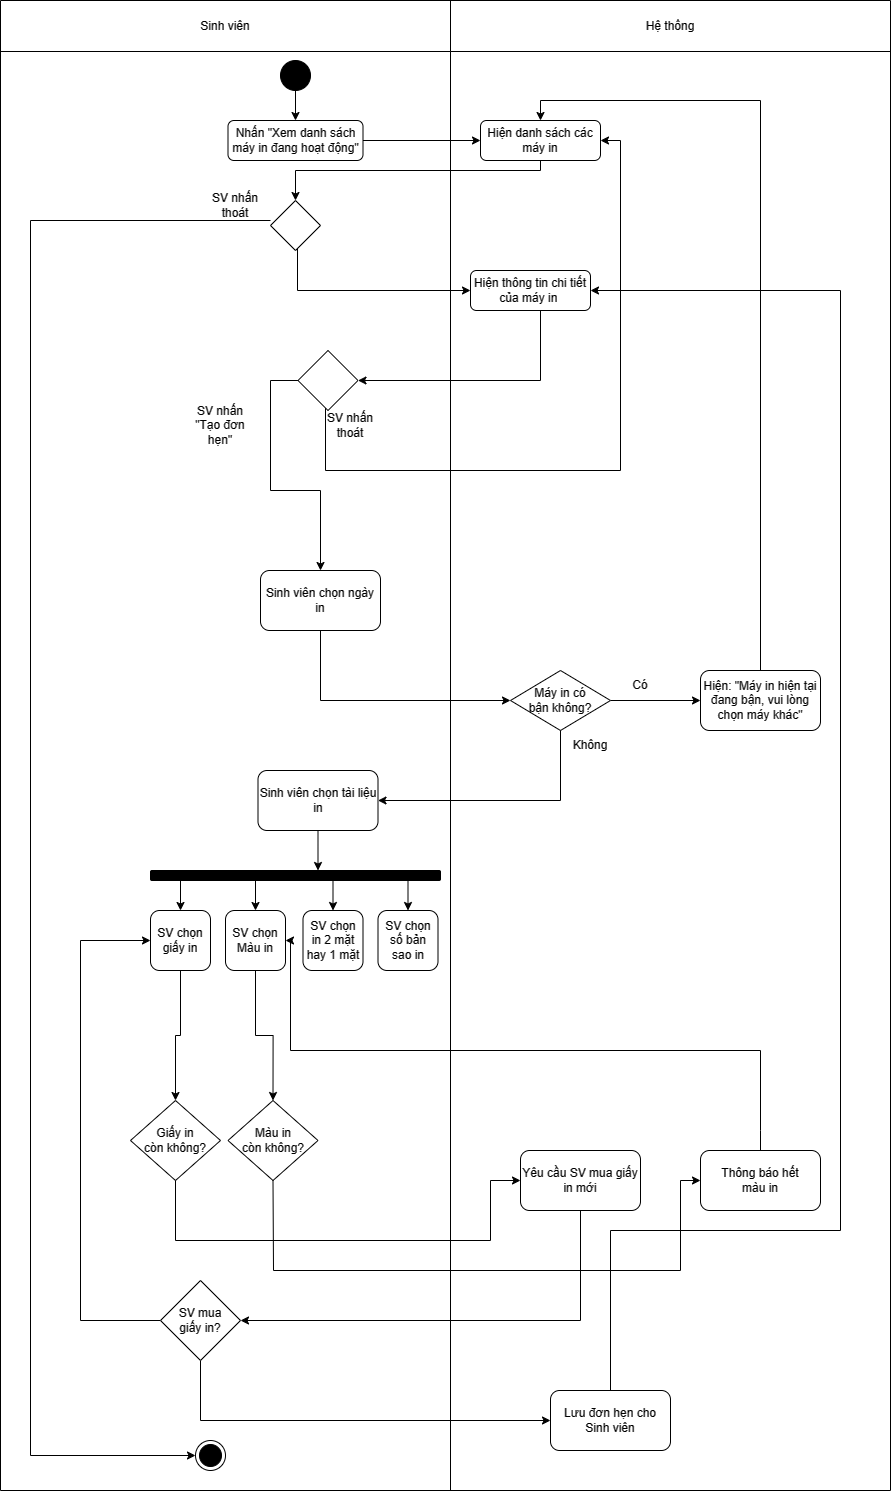

The diagram above was exported from draw.io. Its source (the exported page's mxGraphModel, read from the mxfile embedded in the PNG):
<mxGraphModel dx="1572" dy="918" grid="1" gridSize="10" guides="1" tooltips="1" connect="1" arrows="1" fold="1" page="1" pageScale="1" pageWidth="850" pageHeight="1100" math="0" shadow="0">
  <root>
    <mxCell id="0" />
    <mxCell id="1" parent="0" />
    <mxCell id="2" value="" style="shape=table;startSize=0;container=1;collapsible=0;childLayout=tableLayout;" vertex="1" parent="1">
      <mxGeometry x="90" y="120" width="890" height="1490" as="geometry" />
    </mxCell>
    <mxCell id="3" value="" style="shape=tableRow;horizontal=0;startSize=0;swimlaneHead=0;swimlaneBody=0;strokeColor=inherit;top=0;left=0;bottom=0;right=0;collapsible=0;dropTarget=0;fillColor=none;points=[[0,0.5],[1,0.5]];portConstraint=eastwest;" vertex="1" parent="2">
      <mxGeometry width="890" height="51" as="geometry" />
    </mxCell>
    <mxCell id="4" value="Sinh viên" style="shape=partialRectangle;html=1;whiteSpace=wrap;connectable=0;strokeColor=inherit;overflow=hidden;fillColor=none;top=0;left=0;bottom=0;right=0;pointerEvents=1;" vertex="1" parent="3">
      <mxGeometry width="450" height="51" as="geometry">
        <mxRectangle width="450" height="51" as="alternateBounds" />
      </mxGeometry>
    </mxCell>
    <mxCell id="5" value="Hệ thống" style="shape=partialRectangle;html=1;whiteSpace=wrap;connectable=0;strokeColor=inherit;overflow=hidden;fillColor=none;top=0;left=0;bottom=0;right=0;pointerEvents=1;" vertex="1" parent="3">
      <mxGeometry x="450" width="440" height="51" as="geometry">
        <mxRectangle width="440" height="51" as="alternateBounds" />
      </mxGeometry>
    </mxCell>
    <mxCell id="6" value="" style="shape=tableRow;horizontal=0;startSize=0;swimlaneHead=0;swimlaneBody=0;strokeColor=inherit;top=0;left=0;bottom=0;right=0;collapsible=0;dropTarget=0;fillColor=none;points=[[0,0.5],[1,0.5]];portConstraint=eastwest;" vertex="1" parent="2">
      <mxGeometry y="51" width="890" height="1439" as="geometry" />
    </mxCell>
    <mxCell id="7" value="" style="shape=partialRectangle;html=1;whiteSpace=wrap;connectable=0;strokeColor=inherit;overflow=hidden;fillColor=none;top=0;left=0;bottom=0;right=0;pointerEvents=1;" vertex="1" parent="6">
      <mxGeometry width="450" height="1439" as="geometry">
        <mxRectangle width="450" height="1439" as="alternateBounds" />
      </mxGeometry>
    </mxCell>
    <mxCell id="8" value="" style="shape=partialRectangle;html=1;whiteSpace=wrap;connectable=0;strokeColor=inherit;overflow=hidden;fillColor=none;top=0;left=0;bottom=0;right=0;pointerEvents=1;" vertex="1" parent="6">
      <mxGeometry x="450" width="440" height="1439" as="geometry">
        <mxRectangle width="440" height="1439" as="alternateBounds" />
      </mxGeometry>
    </mxCell>
    <mxCell id="9" style="edgeStyle=orthogonalEdgeStyle;rounded=0;orthogonalLoop=1;jettySize=auto;html=1;" edge="1" source="10" target="12" parent="1">
      <mxGeometry relative="1" as="geometry" />
    </mxCell>
    <mxCell id="10" value="" style="ellipse;fillColor=strokeColor;html=1;" vertex="1" parent="1">
      <mxGeometry x="370" y="180" width="30" height="30" as="geometry" />
    </mxCell>
    <mxCell id="11" style="edgeStyle=orthogonalEdgeStyle;rounded=0;orthogonalLoop=1;jettySize=auto;html=1;entryX=0;entryY=0.5;entryDx=0;entryDy=0;" edge="1" source="12" target="19" parent="1">
      <mxGeometry relative="1" as="geometry" />
    </mxCell>
    <mxCell id="12" value="Nhấn &quot;Xem danh sách máy in đang hoạt động&quot;" style="rounded=1;whiteSpace=wrap;html=1;" vertex="1" parent="1">
      <mxGeometry x="317.5" y="240" width="135" height="40" as="geometry" />
    </mxCell>
    <mxCell id="13" style="edgeStyle=orthogonalEdgeStyle;rounded=0;orthogonalLoop=1;jettySize=auto;html=1;entryX=1;entryY=0.5;entryDx=0;entryDy=0;" edge="1" source="14" target="17" parent="1">
      <mxGeometry relative="1" as="geometry">
        <Array as="points">
          <mxPoint x="630" y="500" />
        </Array>
      </mxGeometry>
    </mxCell>
    <mxCell id="14" value="Hiện thông tin chi tiết của máy in&amp;nbsp;" style="rounded=1;whiteSpace=wrap;html=1;" vertex="1" parent="1">
      <mxGeometry x="560" y="390" width="120" height="40" as="geometry" />
    </mxCell>
    <mxCell id="15" style="edgeStyle=orthogonalEdgeStyle;rounded=0;orthogonalLoop=1;jettySize=auto;html=1;entryX=1;entryY=0.5;entryDx=0;entryDy=0;" edge="1" source="17" target="19" parent="1">
      <mxGeometry relative="1" as="geometry">
        <Array as="points">
          <mxPoint x="415" y="590" />
          <mxPoint x="710" y="590" />
          <mxPoint x="710" y="260" />
        </Array>
      </mxGeometry>
    </mxCell>
    <mxCell id="16" style="edgeStyle=orthogonalEdgeStyle;rounded=0;orthogonalLoop=1;jettySize=auto;html=1;entryX=0.5;entryY=0;entryDx=0;entryDy=0;" edge="1" source="17" target="61" parent="1">
      <mxGeometry relative="1" as="geometry">
        <Array as="points">
          <mxPoint x="360" y="500" />
          <mxPoint x="360" y="610" />
          <mxPoint x="410" y="610" />
        </Array>
      </mxGeometry>
    </mxCell>
    <mxCell id="17" value="" style="rhombus;whiteSpace=wrap;html=1;" vertex="1" parent="1">
      <mxGeometry x="387.5" y="470" width="60" height="60" as="geometry" />
    </mxCell>
    <mxCell id="18" style="edgeStyle=orthogonalEdgeStyle;rounded=0;orthogonalLoop=1;jettySize=auto;html=1;" edge="1" source="19" target="23" parent="1">
      <mxGeometry relative="1" as="geometry">
        <Array as="points">
          <mxPoint x="630" y="290" />
          <mxPoint x="385" y="290" />
        </Array>
      </mxGeometry>
    </mxCell>
    <mxCell id="19" value="Hiện danh sách các máy in" style="rounded=1;whiteSpace=wrap;html=1;" vertex="1" parent="1">
      <mxGeometry x="570" y="240" width="120" height="40" as="geometry" />
    </mxCell>
    <mxCell id="20" value="SV nhấn thoát" style="text;html=1;strokeColor=none;fillColor=none;align=center;verticalAlign=middle;whiteSpace=wrap;rounded=0;" vertex="1" parent="1">
      <mxGeometry x="410" y="530" width="60" height="30" as="geometry" />
    </mxCell>
    <mxCell id="21" style="edgeStyle=orthogonalEdgeStyle;rounded=0;orthogonalLoop=1;jettySize=auto;html=1;exitX=1;exitY=1;exitDx=0;exitDy=0;" edge="1" source="28" target="24" parent="1">
      <mxGeometry relative="1" as="geometry">
        <mxPoint x="290" y="340" as="sourcePoint" />
        <mxPoint x="300" y="1530" as="targetPoint" />
        <Array as="points">
          <mxPoint x="120" y="340" />
          <mxPoint x="120" y="1575" />
        </Array>
      </mxGeometry>
    </mxCell>
    <mxCell id="22" style="edgeStyle=orthogonalEdgeStyle;rounded=0;orthogonalLoop=1;jettySize=auto;html=1;entryX=0;entryY=0.5;entryDx=0;entryDy=0;" edge="1" source="23" target="14" parent="1">
      <mxGeometry relative="1" as="geometry">
        <Array as="points">
          <mxPoint x="387" y="410" />
        </Array>
      </mxGeometry>
    </mxCell>
    <mxCell id="23" value="" style="rhombus;whiteSpace=wrap;html=1;" vertex="1" parent="1">
      <mxGeometry x="360" y="320" width="50" height="50" as="geometry" />
    </mxCell>
    <mxCell id="24" value="" style="ellipse;html=1;shape=endState;fillColor=strokeColor;" vertex="1" parent="1">
      <mxGeometry x="285" y="1560" width="30" height="30" as="geometry" />
    </mxCell>
    <mxCell id="25" style="edgeStyle=orthogonalEdgeStyle;rounded=0;orthogonalLoop=1;jettySize=auto;html=1;exitX=0.5;exitY=0.5;exitDx=0;exitDy=0;exitPerimeter=0;" edge="1" source="27" target="31" parent="1">
      <mxGeometry relative="1" as="geometry">
        <Array as="points">
          <mxPoint x="650" y="920" />
        </Array>
        <mxPoint x="670" y="859.9999999999995" as="sourcePoint" />
      </mxGeometry>
    </mxCell>
    <mxCell id="26" style="edgeStyle=orthogonalEdgeStyle;rounded=0;orthogonalLoop=1;jettySize=auto;html=1;" edge="1" source="27" target="30" parent="1">
      <mxGeometry relative="1" as="geometry" />
    </mxCell>
    <mxCell id="27" value="Máy in có&lt;br&gt;bận không?" style="rhombus;whiteSpace=wrap;html=1;" vertex="1" parent="1">
      <mxGeometry x="600" y="790" width="100" height="60" as="geometry" />
    </mxCell>
    <mxCell id="28" value="SV nhấn thoát" style="text;html=1;strokeColor=none;fillColor=none;align=center;verticalAlign=middle;whiteSpace=wrap;rounded=0;" vertex="1" parent="1">
      <mxGeometry x="290" y="310" width="70" height="30" as="geometry" />
    </mxCell>
    <mxCell id="29" style="edgeStyle=orthogonalEdgeStyle;rounded=0;orthogonalLoop=1;jettySize=auto;html=1;entryX=0.5;entryY=0;entryDx=0;entryDy=0;" edge="1" source="30" target="19" parent="1">
      <mxGeometry relative="1" as="geometry">
        <Array as="points">
          <mxPoint x="850" y="220" />
          <mxPoint x="630" y="220" />
        </Array>
      </mxGeometry>
    </mxCell>
    <mxCell id="30" value="Hiện: &quot;Máy in hiện tại đang bận, vui lòng chọn máy khác&quot;" style="rounded=1;whiteSpace=wrap;html=1;" vertex="1" parent="1">
      <mxGeometry x="790" y="790" width="120" height="60" as="geometry" />
    </mxCell>
    <mxCell id="31" value="Sinh viên chọn tài liệu in" style="rounded=1;whiteSpace=wrap;html=1;" vertex="1" parent="1">
      <mxGeometry x="347.5" y="890" width="120" height="60" as="geometry" />
    </mxCell>
    <mxCell id="32" value="Có" style="text;html=1;strokeColor=none;fillColor=none;align=center;verticalAlign=middle;whiteSpace=wrap;rounded=0;" vertex="1" parent="1">
      <mxGeometry x="700" y="790" width="60" height="30" as="geometry" />
    </mxCell>
    <mxCell id="33" value="Không" style="text;html=1;strokeColor=none;fillColor=none;align=center;verticalAlign=middle;whiteSpace=wrap;rounded=0;" vertex="1" parent="1">
      <mxGeometry x="650" y="850" width="60" height="30" as="geometry" />
    </mxCell>
    <mxCell id="34" value="" style="html=1;points=[[0,0,0,0,5],[0,1,0,0,-5],[1,0,0,0,5],[1,1,0,0,-5]];perimeter=orthogonalPerimeter;outlineConnect=0;targetShapes=umlLifeline;portConstraint=eastwest;newEdgeStyle={&quot;curved&quot;:0,&quot;rounded&quot;:0};rounded=1;strokeColor=#000000;align=center;verticalAlign=middle;fontFamily=Helvetica;fontSize=11;fontColor=#000000;fillColor=#000000;labelBackgroundColor=#121212;direction=south;" vertex="1" parent="1">
      <mxGeometry x="240" y="990" width="290" height="10" as="geometry" />
    </mxCell>
    <mxCell id="35" value="" style="endArrow=classic;html=1;rounded=0;exitX=0.5;exitY=1;exitDx=0;exitDy=0;" edge="1" source="31" target="34" parent="1">
      <mxGeometry width="50" height="50" relative="1" as="geometry">
        <mxPoint x="300" y="870" as="sourcePoint" />
        <mxPoint x="350" y="820" as="targetPoint" />
      </mxGeometry>
    </mxCell>
    <mxCell id="36" style="edgeStyle=orthogonalEdgeStyle;rounded=0;orthogonalLoop=1;jettySize=auto;html=1;entryX=0.5;entryY=0;entryDx=0;entryDy=0;" edge="1" source="37" target="46" parent="1">
      <mxGeometry relative="1" as="geometry" />
    </mxCell>
    <mxCell id="37" value="SV chọn giấy in" style="rounded=1;whiteSpace=wrap;html=1;" vertex="1" parent="1">
      <mxGeometry x="240" y="1030" width="60" height="60" as="geometry" />
    </mxCell>
    <mxCell id="38" style="edgeStyle=orthogonalEdgeStyle;rounded=0;orthogonalLoop=1;jettySize=auto;html=1;entryX=0.5;entryY=0;entryDx=0;entryDy=0;" edge="1" source="39" target="47" parent="1">
      <mxGeometry relative="1" as="geometry" />
    </mxCell>
    <mxCell id="39" value="SV chọn Màu in" style="rounded=1;whiteSpace=wrap;html=1;" vertex="1" parent="1">
      <mxGeometry x="315" y="1030" width="60" height="60" as="geometry" />
    </mxCell>
    <mxCell id="40" value="SV chọn in 2 mặt hay 1 mặt" style="rounded=1;whiteSpace=wrap;html=1;" vertex="1" parent="1">
      <mxGeometry x="392.5" y="1030" width="60" height="60" as="geometry" />
    </mxCell>
    <mxCell id="41" value="SV chọn số bản &lt;br&gt;sao in" style="rounded=1;whiteSpace=wrap;html=1;" vertex="1" parent="1">
      <mxGeometry x="467.5" y="1030" width="60" height="60" as="geometry" />
    </mxCell>
    <mxCell id="42" value="" style="endArrow=classic;html=1;rounded=0;entryX=0.5;entryY=0;entryDx=0;entryDy=0;" edge="1" source="34" target="37" parent="1">
      <mxGeometry width="50" height="50" relative="1" as="geometry">
        <mxPoint x="490" y="1010" as="sourcePoint" />
        <mxPoint x="540" y="960" as="targetPoint" />
      </mxGeometry>
    </mxCell>
    <mxCell id="43" value="" style="endArrow=classic;html=1;rounded=0;entryX=0.5;entryY=0;entryDx=0;entryDy=0;" edge="1" source="34" target="39" parent="1">
      <mxGeometry width="50" height="50" relative="1" as="geometry">
        <mxPoint x="490" y="1010" as="sourcePoint" />
        <mxPoint x="540" y="960" as="targetPoint" />
      </mxGeometry>
    </mxCell>
    <mxCell id="44" value="" style="endArrow=classic;html=1;rounded=0;entryX=0.5;entryY=0;entryDx=0;entryDy=0;" edge="1" source="34" target="40" parent="1">
      <mxGeometry width="50" height="50" relative="1" as="geometry">
        <mxPoint x="355" y="1010" as="sourcePoint" />
        <mxPoint x="355" y="1040" as="targetPoint" />
      </mxGeometry>
    </mxCell>
    <mxCell id="45" value="" style="endArrow=classic;html=1;rounded=0;entryX=0.5;entryY=0;entryDx=0;entryDy=0;" edge="1" source="34" target="41" parent="1">
      <mxGeometry width="50" height="50" relative="1" as="geometry">
        <mxPoint x="490" y="1010" as="sourcePoint" />
        <mxPoint x="540" y="960" as="targetPoint" />
      </mxGeometry>
    </mxCell>
    <mxCell id="46" value="Giấy in&lt;br&gt;còn không?" style="rhombus;whiteSpace=wrap;html=1;" vertex="1" parent="1">
      <mxGeometry x="220" y="1220" width="90" height="80" as="geometry" />
    </mxCell>
    <mxCell id="47" value="Màu in&lt;br&gt;còn không?" style="rhombus;whiteSpace=wrap;html=1;" vertex="1" parent="1">
      <mxGeometry x="317.5" y="1220" width="90" height="80" as="geometry" />
    </mxCell>
    <mxCell id="48" style="edgeStyle=orthogonalEdgeStyle;rounded=0;orthogonalLoop=1;jettySize=auto;html=1;entryX=1;entryY=0.5;entryDx=0;entryDy=0;" edge="1" source="49" target="56" parent="1">
      <mxGeometry relative="1" as="geometry">
        <Array as="points">
          <mxPoint x="670" y="1440" />
        </Array>
      </mxGeometry>
    </mxCell>
    <mxCell id="49" value="Yêu cầu SV mua giấy in mới" style="rounded=1;whiteSpace=wrap;html=1;" vertex="1" parent="1">
      <mxGeometry x="610" y="1270" width="120" height="60" as="geometry" />
    </mxCell>
    <mxCell id="50" value="Thông báo hết&lt;br&gt;màu in" style="rounded=1;whiteSpace=wrap;html=1;" vertex="1" parent="1">
      <mxGeometry x="790" y="1270" width="120" height="60" as="geometry" />
    </mxCell>
    <mxCell id="51" value="" style="endArrow=classic;html=1;rounded=0;exitX=0.5;exitY=1;exitDx=0;exitDy=0;entryX=0;entryY=0.5;entryDx=0;entryDy=0;" edge="1" source="46" target="49" parent="1">
      <mxGeometry width="50" height="50" relative="1" as="geometry">
        <mxPoint x="350" y="1190" as="sourcePoint" />
        <mxPoint x="400" y="1140" as="targetPoint" />
        <Array as="points">
          <mxPoint x="265" y="1360" />
          <mxPoint x="580" y="1360" />
          <mxPoint x="580" y="1300" />
        </Array>
      </mxGeometry>
    </mxCell>
    <mxCell id="52" value="" style="endArrow=classic;html=1;rounded=0;exitX=0.5;exitY=1;exitDx=0;exitDy=0;entryX=0;entryY=0.5;entryDx=0;entryDy=0;" edge="1" source="47" target="50" parent="1">
      <mxGeometry width="50" height="50" relative="1" as="geometry">
        <mxPoint x="355" y="1240" as="sourcePoint" />
        <mxPoint x="710" y="1150" as="targetPoint" />
        <Array as="points">
          <mxPoint x="363" y="1390" />
          <mxPoint x="770" y="1390" />
          <mxPoint x="770" y="1300" />
        </Array>
      </mxGeometry>
    </mxCell>
    <mxCell id="53" value="" style="endArrow=classic;html=1;rounded=0;exitX=0.5;exitY=0;exitDx=0;exitDy=0;" edge="1" source="50" target="39" parent="1">
      <mxGeometry width="50" height="50" relative="1" as="geometry">
        <mxPoint x="920" y="1350" as="sourcePoint" />
        <mxPoint x="970" y="1300" as="targetPoint" />
        <Array as="points">
          <mxPoint x="850" y="1250" />
          <mxPoint x="850" y="1170" />
          <mxPoint x="380" y="1170" />
          <mxPoint x="380" y="1060" />
        </Array>
      </mxGeometry>
    </mxCell>
    <mxCell id="54" style="edgeStyle=orthogonalEdgeStyle;rounded=0;orthogonalLoop=1;jettySize=auto;html=1;entryX=0;entryY=0.5;entryDx=0;entryDy=0;" edge="1" source="56" target="37" parent="1">
      <mxGeometry relative="1" as="geometry">
        <Array as="points">
          <mxPoint x="170" y="1440" />
          <mxPoint x="170" y="1060" />
        </Array>
      </mxGeometry>
    </mxCell>
    <mxCell id="55" style="edgeStyle=orthogonalEdgeStyle;rounded=0;orthogonalLoop=1;jettySize=auto;html=1;entryX=0;entryY=0.5;entryDx=0;entryDy=0;" edge="1" source="56" target="58" parent="1">
      <mxGeometry relative="1" as="geometry">
        <Array as="points">
          <mxPoint x="290" y="1540" />
        </Array>
      </mxGeometry>
    </mxCell>
    <mxCell id="56" value="SV mua&lt;br&gt;giấy in?" style="rhombus;whiteSpace=wrap;html=1;" vertex="1" parent="1">
      <mxGeometry x="250" y="1400" width="80" height="80" as="geometry" />
    </mxCell>
    <mxCell id="57" style="edgeStyle=orthogonalEdgeStyle;rounded=0;orthogonalLoop=1;jettySize=auto;html=1;entryX=1;entryY=0.5;entryDx=0;entryDy=0;" edge="1" source="58" target="14" parent="1">
      <mxGeometry relative="1" as="geometry">
        <mxPoint x="910.0000000000002" y="1360.0000000000002" as="sourcePoint" />
        <mxPoint x="910" y="450.0000000000001" as="targetPoint" />
        <Array as="points">
          <mxPoint x="930" y="1350" />
          <mxPoint x="930" y="410" />
        </Array>
      </mxGeometry>
    </mxCell>
    <mxCell id="58" value="Lưu đơn hẹn cho Sinh viên" style="rounded=1;whiteSpace=wrap;html=1;" vertex="1" parent="1">
      <mxGeometry x="640" y="1510" width="120" height="60" as="geometry" />
    </mxCell>
    <mxCell id="59" value="SV nhấn &quot;Tạo đơn hẹn&quot;" style="text;html=1;strokeColor=none;fillColor=none;align=center;verticalAlign=middle;whiteSpace=wrap;rounded=0;" vertex="1" parent="1">
      <mxGeometry x="280" y="530" width="60" height="30" as="geometry" />
    </mxCell>
    <mxCell id="60" style="edgeStyle=orthogonalEdgeStyle;rounded=0;orthogonalLoop=1;jettySize=auto;html=1;entryX=0;entryY=0.5;entryDx=0;entryDy=0;" edge="1" source="61" target="27" parent="1">
      <mxGeometry relative="1" as="geometry">
        <Array as="points">
          <mxPoint x="410" y="820" />
        </Array>
      </mxGeometry>
    </mxCell>
    <mxCell id="61" value="Sinh viên chọn ngày in" style="rounded=1;whiteSpace=wrap;html=1;" vertex="1" parent="1">
      <mxGeometry x="350" y="690" width="120" height="60" as="geometry" />
    </mxCell>
  </root>
</mxGraphModel>